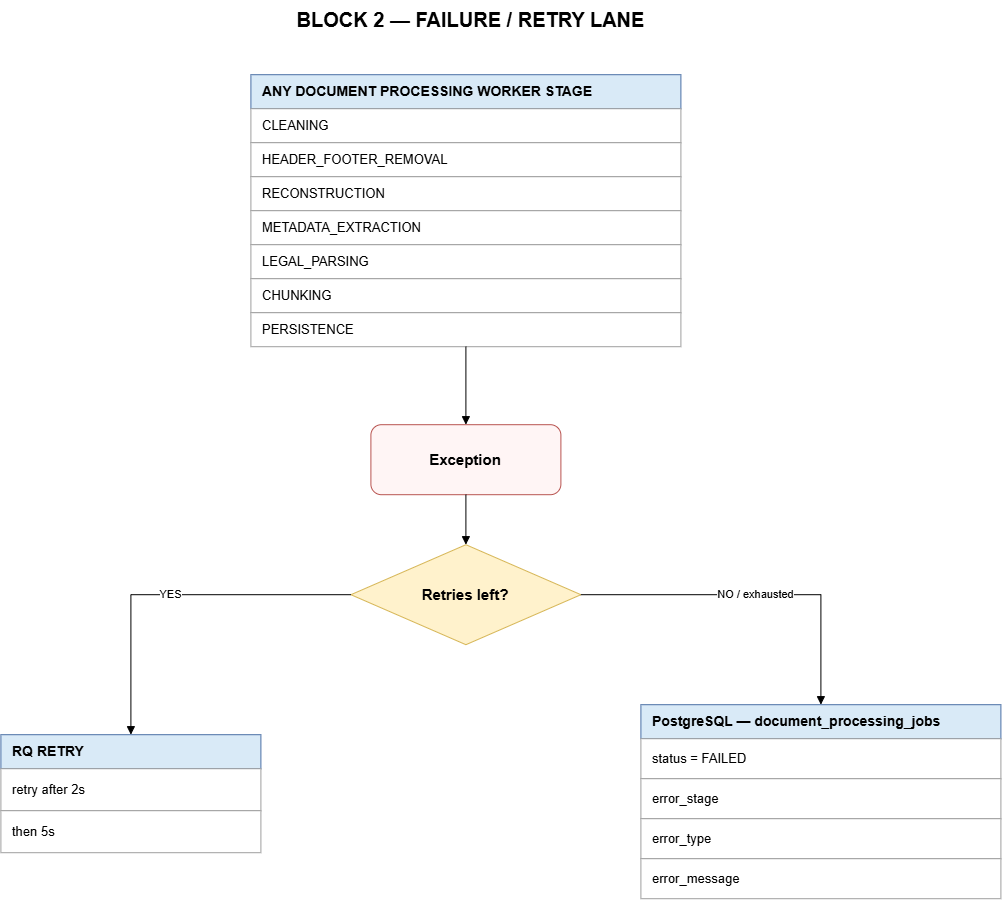

The diagram above was exported from draw.io. Its source (the exported page's mxGraphModel, read from the mxfile embedded in the PNG):
<mxGraphModel dx="1710" dy="943" grid="1" gridSize="10" guides="1" tooltips="1" connect="1" arrows="1" fold="1" page="1" pageScale="1" pageWidth="1169" pageHeight="950" math="0" shadow="0">
  <root>
    <mxCell id="0" />
    <mxCell id="1" parent="0" />
    <mxCell id="p2_title" parent="1" style="text;html=1;align=center;verticalAlign=middle;fontSize=20;fontStyle=1;fontColor=#000000;" value="BLOCK 2 — FAILURE / RETRY LANE" vertex="1">
      <mxGeometry height="40" width="560" x="310" y="25" as="geometry" />
    </mxCell>
    <mxCell id="stage_h" parent="1" style="rounded=0;whiteSpace=wrap;html=1;fillColor=#d9eaf7;strokeColor=#4a6fa5;fontColor=#000000;align=left;verticalAlign=middle;spacingLeft=10;fontSize=14;fontStyle=1;" value="ANY DOCUMENT PROCESSING WORKER STAGE" vertex="1">
      <mxGeometry height="34" width="430" x="370" y="100" as="geometry" />
    </mxCell>
    <mxCell id="stage_r0" parent="1" style="rounded=0;whiteSpace=wrap;html=1;fillColor=#ffffff;strokeColor=#9e9e9e;fontColor=#000000;align=left;verticalAlign=middle;spacingLeft=10;fontSize=13;" value="CLEANING" vertex="1">
      <mxGeometry height="34" width="430" x="370" y="134" as="geometry" />
    </mxCell>
    <mxCell id="stage_r1" parent="1" style="rounded=0;whiteSpace=wrap;html=1;fillColor=#ffffff;strokeColor=#9e9e9e;fontColor=#000000;align=left;verticalAlign=middle;spacingLeft=10;fontSize=13;" value="HEADER_FOOTER_REMOVAL" vertex="1">
      <mxGeometry height="34" width="430" x="370" y="168" as="geometry" />
    </mxCell>
    <mxCell id="stage_r2" parent="1" style="rounded=0;whiteSpace=wrap;html=1;fillColor=#ffffff;strokeColor=#9e9e9e;fontColor=#000000;align=left;verticalAlign=middle;spacingLeft=10;fontSize=13;" value="RECONSTRUCTION" vertex="1">
      <mxGeometry height="34" width="430" x="370" y="202" as="geometry" />
    </mxCell>
    <mxCell id="stage_r3" parent="1" style="rounded=0;whiteSpace=wrap;html=1;fillColor=#ffffff;strokeColor=#9e9e9e;fontColor=#000000;align=left;verticalAlign=middle;spacingLeft=10;fontSize=13;" value="METADATA_EXTRACTION" vertex="1">
      <mxGeometry height="34" width="430" x="370" y="236" as="geometry" />
    </mxCell>
    <mxCell id="stage_r4" parent="1" style="rounded=0;whiteSpace=wrap;html=1;fillColor=#ffffff;strokeColor=#9e9e9e;fontColor=#000000;align=left;verticalAlign=middle;spacingLeft=10;fontSize=13;" value="LEGAL_PARSING" vertex="1">
      <mxGeometry height="34" width="430" x="370" y="270" as="geometry" />
    </mxCell>
    <mxCell id="stage_r5" parent="1" style="rounded=0;whiteSpace=wrap;html=1;fillColor=#ffffff;strokeColor=#9e9e9e;fontColor=#000000;align=left;verticalAlign=middle;spacingLeft=10;fontSize=13;" value="CHUNKING" vertex="1">
      <mxGeometry height="34" width="430" x="370" y="304" as="geometry" />
    </mxCell>
    <mxCell id="stage_r6" parent="1" style="rounded=0;whiteSpace=wrap;html=1;fillColor=#ffffff;strokeColor=#9e9e9e;fontColor=#000000;align=left;verticalAlign=middle;spacingLeft=10;fontSize=13;" value="PERSISTENCE" vertex="1">
      <mxGeometry height="34" width="430" x="370" y="338" as="geometry" />
    </mxCell>
    <mxCell id="exc" parent="1" style="rounded=1;whiteSpace=wrap;html=1;fillColor=#fff5f5;strokeColor=#b85450;fontColor=#000000;align=center;verticalAlign=middle;fontSize=15;fontStyle=1;" value="Exception" vertex="1">
      <mxGeometry height="70" width="190" x="490" y="450" as="geometry" />
    </mxCell>
    <mxCell id="retryq" parent="1" style="rhombus;whiteSpace=wrap;html=1;fillColor=#fff2cc;strokeColor=#d6b656;fontColor=#000000;align=center;verticalAlign=middle;fontSize=15;fontStyle=1;" value="Retries left?" vertex="1">
      <mxGeometry height="100" width="230" x="470" y="570" as="geometry" />
    </mxCell>
    <mxCell id="rq_h" parent="1" style="rounded=0;whiteSpace=wrap;html=1;fillColor=#d9eaf7;strokeColor=#4a6fa5;fontColor=#000000;align=left;verticalAlign=middle;spacingLeft=10;fontSize=14;fontStyle=1;" value="RQ RETRY" vertex="1">
      <mxGeometry height="34" width="260" x="120" y="760" as="geometry" />
    </mxCell>
    <mxCell id="rq_r0" parent="1" style="rounded=0;whiteSpace=wrap;html=1;fillColor=#ffffff;strokeColor=#9e9e9e;fontColor=#000000;align=left;verticalAlign=middle;spacingLeft=10;fontSize=13;" value="retry after 2s" vertex="1">
      <mxGeometry height="42" width="260" x="120" y="794" as="geometry" />
    </mxCell>
    <mxCell id="rq_r1" parent="1" style="rounded=0;whiteSpace=wrap;html=1;fillColor=#ffffff;strokeColor=#9e9e9e;fontColor=#000000;align=left;verticalAlign=middle;spacingLeft=10;fontSize=13;" value="then 5s" vertex="1">
      <mxGeometry height="42" width="260" x="120" y="836" as="geometry" />
    </mxCell>
    <mxCell id="fail_h" parent="1" style="rounded=0;whiteSpace=wrap;html=1;fillColor=#d9eaf7;strokeColor=#4a6fa5;fontColor=#000000;align=left;verticalAlign=middle;spacingLeft=10;fontSize=14;fontStyle=1;" value="PostgreSQL — document_processing_jobs" vertex="1">
      <mxGeometry height="34" width="360" x="760" y="730" as="geometry" />
    </mxCell>
    <mxCell id="fail_r0" parent="1" style="rounded=0;whiteSpace=wrap;html=1;fillColor=#ffffff;strokeColor=#9e9e9e;fontColor=#000000;align=left;verticalAlign=middle;spacingLeft=10;fontSize=13;" value="status = FAILED" vertex="1">
      <mxGeometry height="40" width="360" x="760" y="764" as="geometry" />
    </mxCell>
    <mxCell id="fail_r1" parent="1" style="rounded=0;whiteSpace=wrap;html=1;fillColor=#ffffff;strokeColor=#9e9e9e;fontColor=#000000;align=left;verticalAlign=middle;spacingLeft=10;fontSize=13;" value="error_stage" vertex="1">
      <mxGeometry height="40" width="360" x="760" y="804" as="geometry" />
    </mxCell>
    <mxCell id="fail_r2" parent="1" style="rounded=0;whiteSpace=wrap;html=1;fillColor=#ffffff;strokeColor=#9e9e9e;fontColor=#000000;align=left;verticalAlign=middle;spacingLeft=10;fontSize=13;" value="error_type" vertex="1">
      <mxGeometry height="40" width="360" x="760" y="844" as="geometry" />
    </mxCell>
    <mxCell id="fail_r3" parent="1" style="rounded=0;whiteSpace=wrap;html=1;fillColor=#ffffff;strokeColor=#9e9e9e;fontColor=#000000;align=left;verticalAlign=middle;spacingLeft=10;fontSize=13;" value="error_message" vertex="1">
      <mxGeometry height="40" width="360" x="760" y="884" as="geometry" />
    </mxCell>
    <mxCell id="p2e1" edge="1" parent="1" source="stage_r6" style="edgeStyle=orthogonalEdgeStyle;rounded=0;orthogonalLoop=1;jettySize=auto;html=1;endArrow=block;endFill=1;exitX=0.5;exitY=1;exitDx=0;exitDy=0;" target="exc" value="">
      <mxGeometry relative="1" as="geometry" />
    </mxCell>
    <mxCell id="p2e2" edge="1" parent="1" source="exc" style="edgeStyle=orthogonalEdgeStyle;rounded=0;orthogonalLoop=1;jettySize=auto;html=1;endArrow=block;endFill=1;" target="retryq" value="">
      <mxGeometry relative="1" as="geometry" />
    </mxCell>
    <mxCell id="p2e3" edge="1" parent="1" source="retryq" style="edgeStyle=orthogonalEdgeStyle;rounded=0;orthogonalLoop=1;jettySize=auto;html=1;endArrow=block;endFill=1;" target="rq_h" value="YES">
      <mxGeometry relative="1" as="geometry" />
    </mxCell>
    <mxCell id="p2e4" edge="1" parent="1" source="retryq" style="edgeStyle=orthogonalEdgeStyle;rounded=0;orthogonalLoop=1;jettySize=auto;html=1;endArrow=block;endFill=1;" target="fail_h" value="NO / exhausted">
      <mxGeometry relative="1" as="geometry" />
    </mxCell>
  </root>
</mxGraphModel>